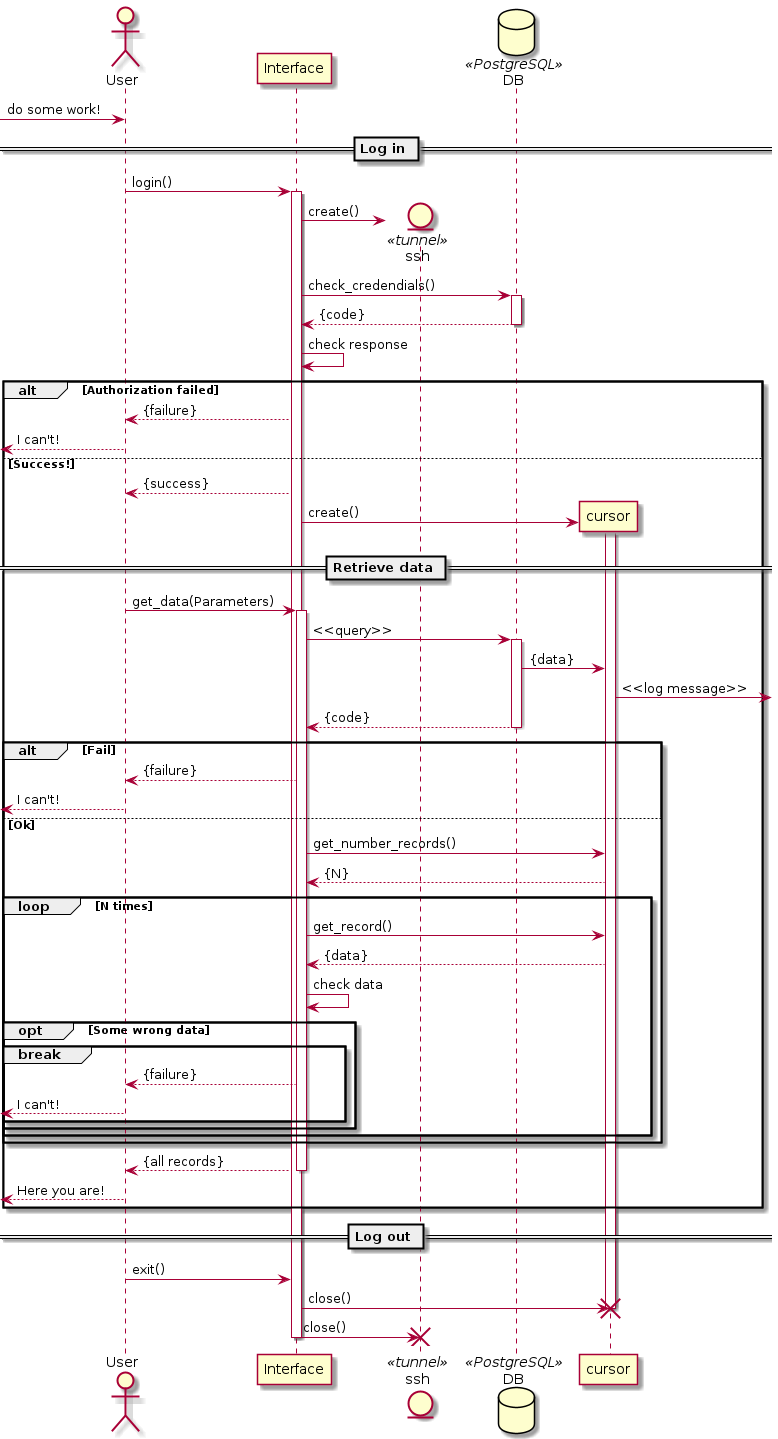

The diagram above was rendered by PlantUML. Its source (embedded in the PNG):
@startuml sequence_test

' participants with non-standard (participant) icon or with a stereotype must be declared explicitely

actor User
'receive message from outside
[-> User : do some work!
'add separator
== Log in ==
'send message
User -> Interface : login()
'make participant active explicitely
activate Interface
'create a non-persistent participant
create entity ssh <<tunnel>>
Interface -> ssh : create()
'add a stereotype as well!
database DB <<PostgreSQL>>
'short-hand for send signal and activate!
Interface -> DB ++: check_credendials()
'short hand for sending message back and deactivation
return {code}
'message to itself to indicate internal process
Interface -> Interface : check response
'branching (as in if.. else..)
alt Authorization failed
    Interface --> User : {failure}
    'replay to outside
    [<-- User : I can't!
else Success!
    Interface --> User : {success}
    'short-hand to create a non-persistent participant
    Interface -> cursor ** : create()
    activate cursor
    == Retrieve data ==
    User -> Interface ++ : get_data(Parameters)
    Interface -> DB ++ : <<query>>
    DB -> cursor : {data}
    'send message to another side of outside
    cursor ->] : <<log message>>
    DB --> Interface : {code}
    'explicit deactivation
    deactivate DB
    alt Fail
        Interface --> User : {failure}
        [<-- User : I can't!
    else Ok
        Interface -> cursor : get_number_records()
        cursor --> Interface : {N}
        loop N times
            Interface -> cursor : get_record()
            cursor --> Interface : {data}
            Interface -> Interface : check data
            opt Some wrong data
                break
                    Interface --> User : {failure}
                    [<-- User : I can't!
                end
            end
        end
    end
    return {all records}
    [<-- User : Here you are!
end
== Log out ==
User -> Interface : exit()
'implicit destruction (+ deactivation) of target
Interface -> cursor !!: close()
'implicit deactivation of source
Interface -> ssh -- : close()
'explicit destruction
destroy ssh

@enduml